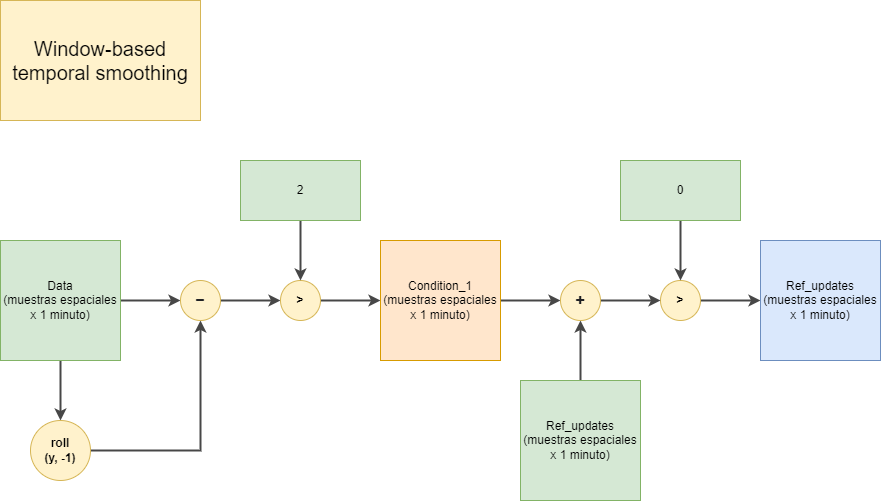

The diagram above was exported from draw.io. Its source (the exported page's mxGraphModel, read from the mxfile embedded in the PNG):
<mxGraphModel dx="1434" dy="1876" grid="1" gridSize="10" guides="1" tooltips="1" connect="1" arrows="1" fold="1" page="1" pageScale="1" pageWidth="827" pageHeight="1169" math="0" shadow="0">
  <root>
    <mxCell id="0" />
    <mxCell id="1" parent="0" />
    <mxCell id="56V0CAAti0fmmyy8I-Qn-3" value="" style="edgeStyle=orthogonalEdgeStyle;rounded=0;orthogonalLoop=1;jettySize=auto;html=1;strokeWidth=2;strokeColor=#474747;" parent="1" source="56V0CAAti0fmmyy8I-Qn-1" target="56V0CAAti0fmmyy8I-Qn-2" edge="1">
      <mxGeometry relative="1" as="geometry" />
    </mxCell>
    <mxCell id="56V0CAAti0fmmyy8I-Qn-5" value="" style="edgeStyle=orthogonalEdgeStyle;rounded=0;orthogonalLoop=1;jettySize=auto;html=1;strokeColor=#474747;strokeWidth=2;" parent="1" source="56V0CAAti0fmmyy8I-Qn-1" target="56V0CAAti0fmmyy8I-Qn-4" edge="1">
      <mxGeometry relative="1" as="geometry" />
    </mxCell>
    <mxCell id="56V0CAAti0fmmyy8I-Qn-1" value="Data&lt;br&gt;(muestras espaciales x 1 minuto)" style="rounded=0;whiteSpace=wrap;html=1;fillColor=#d5e8d4;strokeColor=#82b366;" parent="1" vertex="1">
      <mxGeometry x="40" y="40" width="120" height="120" as="geometry" />
    </mxCell>
    <mxCell id="56V0CAAti0fmmyy8I-Qn-6" style="edgeStyle=orthogonalEdgeStyle;rounded=0;orthogonalLoop=1;jettySize=auto;html=1;exitX=1;exitY=0.5;exitDx=0;exitDy=0;entryX=0.5;entryY=1;entryDx=0;entryDy=0;strokeColor=#474747;strokeWidth=2;" parent="1" source="56V0CAAti0fmmyy8I-Qn-2" target="56V0CAAti0fmmyy8I-Qn-4" edge="1">
      <mxGeometry relative="1" as="geometry" />
    </mxCell>
    <mxCell id="56V0CAAti0fmmyy8I-Qn-2" value="&lt;b&gt;roll&lt;br&gt;(y, -1)&lt;br&gt;&lt;/b&gt;" style="ellipse;whiteSpace=wrap;html=1;aspect=fixed;fillColor=#fff2cc;strokeColor=#d6b656;" parent="1" vertex="1">
      <mxGeometry x="70" y="220" width="60" height="60" as="geometry" />
    </mxCell>
    <mxCell id="56V0CAAti0fmmyy8I-Qn-8" value="" style="edgeStyle=orthogonalEdgeStyle;rounded=0;orthogonalLoop=1;jettySize=auto;html=1;strokeColor=#474747;strokeWidth=2;" parent="1" source="56V0CAAti0fmmyy8I-Qn-4" target="56V0CAAti0fmmyy8I-Qn-7" edge="1">
      <mxGeometry relative="1" as="geometry" />
    </mxCell>
    <mxCell id="56V0CAAti0fmmyy8I-Qn-4" value="&lt;b style=&quot;border-color: var(--border-color); color: rgb(32, 33, 36); font-size: 16px;&quot;&gt;−&lt;/b&gt;" style="ellipse;whiteSpace=wrap;html=1;aspect=fixed;align=center;fillColor=#fff2cc;strokeColor=#d6b656;" parent="1" vertex="1">
      <mxGeometry x="220" y="80" width="40" height="40" as="geometry" />
    </mxCell>
    <mxCell id="56V0CAAti0fmmyy8I-Qn-12" value="" style="edgeStyle=orthogonalEdgeStyle;rounded=0;orthogonalLoop=1;jettySize=auto;html=1;strokeColor=#474747;strokeWidth=2;" parent="1" source="56V0CAAti0fmmyy8I-Qn-7" target="56V0CAAti0fmmyy8I-Qn-11" edge="1">
      <mxGeometry relative="1" as="geometry" />
    </mxCell>
    <mxCell id="56V0CAAti0fmmyy8I-Qn-7" value="&lt;b&gt;&amp;gt;&lt;/b&gt;" style="ellipse;whiteSpace=wrap;html=1;aspect=fixed;fillColor=#fff2cc;strokeColor=#d6b656;" parent="1" vertex="1">
      <mxGeometry x="320" y="80" width="40" height="40" as="geometry" />
    </mxCell>
    <mxCell id="56V0CAAti0fmmyy8I-Qn-10" value="" style="edgeStyle=orthogonalEdgeStyle;rounded=0;orthogonalLoop=1;jettySize=auto;html=1;strokeColor=#474747;strokeWidth=2;" parent="1" source="56V0CAAti0fmmyy8I-Qn-9" target="56V0CAAti0fmmyy8I-Qn-7" edge="1">
      <mxGeometry relative="1" as="geometry" />
    </mxCell>
    <mxCell id="56V0CAAti0fmmyy8I-Qn-9" value="2" style="rounded=0;whiteSpace=wrap;html=1;fillColor=#d5e8d4;strokeColor=#82b366;" parent="1" vertex="1">
      <mxGeometry x="280" y="-40" width="120" height="60" as="geometry" />
    </mxCell>
    <mxCell id="56V0CAAti0fmmyy8I-Qn-15" value="" style="edgeStyle=orthogonalEdgeStyle;rounded=0;orthogonalLoop=1;jettySize=auto;html=1;strokeColor=#474747;strokeWidth=2;" parent="1" source="56V0CAAti0fmmyy8I-Qn-11" edge="1">
      <mxGeometry relative="1" as="geometry">
        <mxPoint x="600" y="100" as="targetPoint" />
      </mxGeometry>
    </mxCell>
    <mxCell id="56V0CAAti0fmmyy8I-Qn-11" value="Condition_1&lt;br&gt;(muestras espaciales x 1 minuto)" style="rounded=0;whiteSpace=wrap;html=1;fillColor=#ffe6cc;strokeColor=#d79b00;" parent="1" vertex="1">
      <mxGeometry x="420" y="40" width="120" height="120" as="geometry" />
    </mxCell>
    <mxCell id="56V0CAAti0fmmyy8I-Qn-16" value="" style="edgeStyle=orthogonalEdgeStyle;rounded=0;orthogonalLoop=1;jettySize=auto;html=1;strokeColor=#474747;strokeWidth=2;" parent="1" source="56V0CAAti0fmmyy8I-Qn-13" edge="1">
      <mxGeometry relative="1" as="geometry">
        <mxPoint x="620" y="120" as="targetPoint" />
      </mxGeometry>
    </mxCell>
    <mxCell id="56V0CAAti0fmmyy8I-Qn-13" value="Ref_updates&lt;br&gt;(muestras espaciales x 1 minuto)" style="rounded=0;whiteSpace=wrap;html=1;fillColor=#d5e8d4;strokeColor=#82b366;" parent="1" vertex="1">
      <mxGeometry x="560" y="180" width="120" height="120" as="geometry" />
    </mxCell>
    <mxCell id="56V0CAAti0fmmyy8I-Qn-23" value="" style="edgeStyle=orthogonalEdgeStyle;rounded=0;orthogonalLoop=1;jettySize=auto;html=1;strokeColor=#474747;strokeWidth=2;" parent="1" source="56V0CAAti0fmmyy8I-Qn-17" target="56V0CAAti0fmmyy8I-Qn-22" edge="1">
      <mxGeometry relative="1" as="geometry" />
    </mxCell>
    <mxCell id="56V0CAAti0fmmyy8I-Qn-17" value="&lt;b&gt;&amp;gt;&lt;/b&gt;" style="ellipse;whiteSpace=wrap;html=1;aspect=fixed;fillColor=#fff2cc;strokeColor=#d6b656;" parent="1" vertex="1">
      <mxGeometry x="700" y="80" width="40" height="40" as="geometry" />
    </mxCell>
    <mxCell id="56V0CAAti0fmmyy8I-Qn-19" value="" style="edgeStyle=orthogonalEdgeStyle;rounded=0;orthogonalLoop=1;jettySize=auto;html=1;strokeColor=#474747;strokeWidth=2;" parent="1" source="56V0CAAti0fmmyy8I-Qn-18" target="56V0CAAti0fmmyy8I-Qn-17" edge="1">
      <mxGeometry relative="1" as="geometry" />
    </mxCell>
    <mxCell id="56V0CAAti0fmmyy8I-Qn-18" value="&lt;b style=&quot;color: rgb(32, 33, 36); font-size: 16px; text-align: left;&quot;&gt;+&lt;/b&gt;" style="ellipse;whiteSpace=wrap;html=1;aspect=fixed;align=center;fillColor=#fff2cc;strokeColor=#d6b656;" parent="1" vertex="1">
      <mxGeometry x="600" y="80" width="40" height="40" as="geometry" />
    </mxCell>
    <mxCell id="56V0CAAti0fmmyy8I-Qn-21" value="" style="edgeStyle=orthogonalEdgeStyle;rounded=0;orthogonalLoop=1;jettySize=auto;html=1;strokeColor=#474747;strokeWidth=2;" parent="1" source="56V0CAAti0fmmyy8I-Qn-20" target="56V0CAAti0fmmyy8I-Qn-17" edge="1">
      <mxGeometry relative="1" as="geometry" />
    </mxCell>
    <mxCell id="56V0CAAti0fmmyy8I-Qn-20" value="0" style="rounded=0;whiteSpace=wrap;html=1;fillColor=#d5e8d4;strokeColor=#82b366;" parent="1" vertex="1">
      <mxGeometry x="660" y="-40" width="120" height="60" as="geometry" />
    </mxCell>
    <mxCell id="56V0CAAti0fmmyy8I-Qn-22" value="Ref_updates&lt;br&gt;(muestras espaciales x 1 minuto)" style="rounded=0;whiteSpace=wrap;html=1;fillColor=#dae8fc;strokeColor=#6c8ebf;" parent="1" vertex="1">
      <mxGeometry x="800" y="40" width="120" height="120" as="geometry" />
    </mxCell>
    <mxCell id="3Q48n4Ph1wCpb4uygX02-1" value="Window-based temporal smoothing" style="rounded=0;whiteSpace=wrap;html=1;fillColor=#fff2cc;strokeColor=#d6b656;fontSize=20;" parent="1" vertex="1">
      <mxGeometry x="40" y="-200" width="200" height="120" as="geometry" />
    </mxCell>
  </root>
</mxGraphModel>